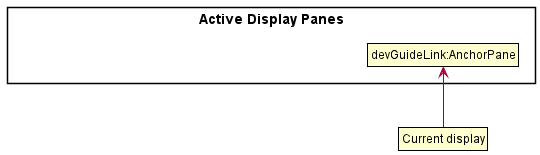

The diagram above was rendered by PlantUML. Its source (embedded in the PNG):
@startuml
!include style.puml
skinparam ClassFontColor #000000
skinparam ClassBorderColor #000000



package "Active Display Panes" {
    class State1 as "introText:AnchorPane"
    class State2 as "commandList:AnchorPane"
    class State3 as "devGuideLink:AnchorPane"
}
State1 -[hidden]right-> State2
State2 -[hidden]right-> State3
hide State1
hide State2

class Pointer as "Current display"

Pointer -up-> State3
@enduml